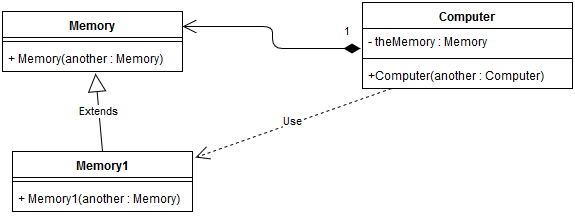

The diagram above was exported from draw.io. Its source (the exported page's mxGraphModel, read from the mxfile embedded in the PNG):
<mxGraphModel dx="1362" dy="801" grid="1" gridSize="10" guides="1" tooltips="1" connect="1" arrows="1" fold="1" page="1" pageScale="1" pageWidth="1169" pageHeight="827" background="#ffffff" math="0" shadow="0">
  <root>
    <mxCell id="0" />
    <mxCell id="1" parent="0" />
    <mxCell id="2" value="Memory" style="swimlane;fontStyle=1;align=center;verticalAlign=top;childLayout=stackLayout;horizontal=1;startSize=26;horizontalStack=0;resizeParent=1;resizeParentMax=0;resizeLast=0;collapsible=1;marginBottom=0;swimlaneFillColor=#ffffff;" vertex="1" parent="1">
      <mxGeometry x="220" y="140" width="180" height="60" as="geometry" />
    </mxCell>
    <mxCell id="4" value="" style="line;strokeWidth=1;fillColor=none;align=left;verticalAlign=middle;spacingTop=-1;spacingLeft=3;spacingRight=3;rotatable=0;labelPosition=right;points=[];portConstraint=eastwest;" vertex="1" parent="2">
      <mxGeometry y="26" width="180" height="8" as="geometry" />
    </mxCell>
    <mxCell id="5" value="+ Memory(another : Memory)" style="text;strokeColor=none;fillColor=none;align=left;verticalAlign=top;spacingLeft=4;spacingRight=4;overflow=hidden;rotatable=0;points=[[0,0.5],[1,0.5]];portConstraint=eastwest;" vertex="1" parent="2">
      <mxGeometry y="34" width="180" height="26" as="geometry" />
    </mxCell>
    <mxCell id="6" value="Memory1" style="swimlane;fontStyle=1;align=center;verticalAlign=top;childLayout=stackLayout;horizontal=1;startSize=26;horizontalStack=0;resizeParent=1;resizeParentMax=0;resizeLast=0;collapsible=1;marginBottom=0;swimlaneFillColor=#ffffff;" vertex="1" parent="1">
      <mxGeometry x="230" y="280" width="180" height="60" as="geometry" />
    </mxCell>
    <mxCell id="7" value="" style="line;strokeWidth=1;fillColor=none;align=left;verticalAlign=middle;spacingTop=-1;spacingLeft=3;spacingRight=3;rotatable=0;labelPosition=right;points=[];portConstraint=eastwest;" vertex="1" parent="6">
      <mxGeometry y="26" width="180" height="8" as="geometry" />
    </mxCell>
    <mxCell id="8" value="+ Memory1(another : Memory)" style="text;strokeColor=none;fillColor=none;align=left;verticalAlign=top;spacingLeft=4;spacingRight=4;overflow=hidden;rotatable=0;points=[[0,0.5],[1,0.5]];portConstraint=eastwest;" vertex="1" parent="6">
      <mxGeometry y="34" width="180" height="26" as="geometry" />
    </mxCell>
    <mxCell id="9" value="Extends" style="endArrow=block;endSize=16;endFill=0;html=1;strokeWidth=1;entryX=0.517;entryY=1.077;entryPerimeter=0;exitX=0.5;exitY=0;" edge="1" parent="1" source="6" target="5">
      <mxGeometry width="160" relative="1" as="geometry">
        <mxPoint x="220" y="360" as="sourcePoint" />
        <mxPoint x="380" y="360" as="targetPoint" />
      </mxGeometry>
    </mxCell>
    <mxCell id="10" value="Computer" style="swimlane;fontStyle=1;align=center;verticalAlign=top;childLayout=stackLayout;horizontal=1;startSize=26;horizontalStack=0;resizeParent=1;resizeParentMax=0;resizeLast=0;collapsible=1;marginBottom=0;swimlaneFillColor=#ffffff;" vertex="1" parent="1">
      <mxGeometry x="580" y="131" width="210" height="86" as="geometry" />
    </mxCell>
    <mxCell id="11" value="- theMemory : Memory" style="text;strokeColor=none;fillColor=none;align=left;verticalAlign=top;spacingLeft=4;spacingRight=4;overflow=hidden;rotatable=0;points=[[0,0.5],[1,0.5]];portConstraint=eastwest;" vertex="1" parent="10">
      <mxGeometry y="26" width="210" height="26" as="geometry" />
    </mxCell>
    <mxCell id="12" value="" style="line;strokeWidth=1;fillColor=none;align=left;verticalAlign=middle;spacingTop=-1;spacingLeft=3;spacingRight=3;rotatable=0;labelPosition=right;points=[];portConstraint=eastwest;" vertex="1" parent="10">
      <mxGeometry y="52" width="210" height="8" as="geometry" />
    </mxCell>
    <mxCell id="13" value="+Computer(another : Computer)" style="text;strokeColor=none;fillColor=none;align=left;verticalAlign=top;spacingLeft=4;spacingRight=4;overflow=hidden;rotatable=0;points=[[0,0.5],[1,0.5]];portConstraint=eastwest;" vertex="1" parent="10">
      <mxGeometry y="60" width="210" height="26" as="geometry" />
    </mxCell>
    <mxCell id="14" value="1" style="endArrow=open;html=1;endSize=12;startArrow=diamondThin;startSize=14;startFill=1;edgeStyle=orthogonalEdgeStyle;align=left;verticalAlign=bottom;strokeWidth=1;exitX=-0.01;exitY=0.769;exitPerimeter=0;entryX=1;entryY=0.25;" edge="1" parent="1" source="11" target="2">
      <mxGeometry x="-0.05" y="-70" relative="1" as="geometry">
        <mxPoint x="504.5" y="310" as="sourcePoint" />
        <mxPoint x="664.5" y="310" as="targetPoint" />
        <mxPoint as="offset" />
      </mxGeometry>
    </mxCell>
    <mxCell id="16" value="Use" style="endArrow=open;endSize=12;dashed=1;html=1;strokeWidth=1;exitX=0.138;exitY=1;exitPerimeter=0;entryX=1.017;entryY=0.1;entryPerimeter=0;" edge="1" parent="1" source="13" target="6">
      <mxGeometry width="160" relative="1" as="geometry">
        <mxPoint x="220" y="360" as="sourcePoint" />
        <mxPoint x="380" y="360" as="targetPoint" />
      </mxGeometry>
    </mxCell>
  </root>
</mxGraphModel>